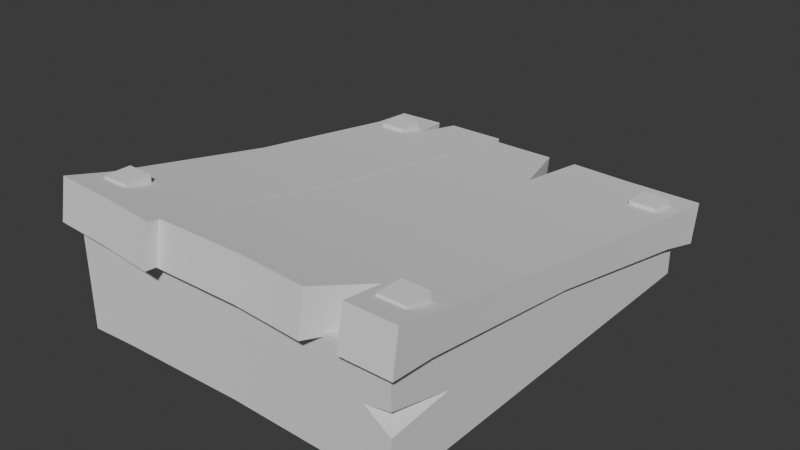 # Source: Plank.blend  (saved by Blender 4.5.90; exported with 4.5.12 LTS)
import bpy
from mathutils import Matrix  # noqa: F401  (used for matrix-valued properties, if any)

bpy.ops.wm.read_factory_settings(use_empty=True)
scene = bpy.context.scene
scene.name = 'Scene'

# ---- collections
col_plank = bpy.data.collections.new('Plank'); scene.collection.children.link(col_plank)

# ---- node groups
ng_smooth_by_angle_001 = bpy.data.node_groups.new('Smooth by Angle.001', 'GeometryNodeTree')
_s = ng_smooth_by_angle_001.interface.new_socket(name='Mesh', in_out='OUTPUT', socket_type='NodeSocketGeometry')
_s = ng_smooth_by_angle_001.interface.new_socket(name='Mesh', in_out='INPUT', socket_type='NodeSocketGeometry')
_s = ng_smooth_by_angle_001.interface.new_socket(name='Angle', in_out='INPUT', socket_type='NodeSocketFloat')
_s.subtype = 'ANGLE'
_s.default_value = 0.5236
_s.min_value = 0.0
_s.max_value = 3.142
_s.description = 'Maximum face angle for smooth edges'
_s = ng_smooth_by_angle_001.interface.new_socket(name='Ignore Sharpness', in_out='INPUT', socket_type='NodeSocketBool')
_s.force_non_field = True
ng_smooth_by_angle_001.description = 'Set the sharpness of mesh edges based on the angle between the neighboring faces'
ng_smooth_by_angle_001.is_modifier = True
_N = ng_smooth_by_angle_001.nodes; _L = ng_smooth_by_angle_001.links
n0 = _N.new('GeometryNodeSetShadeSmooth'); n0.name = 'Set Shade Smooth'; n0.location = (120, -80)
n0.domain = 'EDGE'
n1 = _N.new('GeometryNodeSetShadeSmooth'); n1.name = 'Set Shade Smooth.001'; n1.location = (300, -80)
n2 = _N.new('NodeGroupOutput'); n2.name = 'Group Output'; n2.location = (480, -80)
n3 = _N.new('GeometryNodeInputMeshEdgeAngle'); n3.name = 'Edge Angle'; n3.location = (-440, -240)
n4 = _N.new('NodeGroupInput'); n4.name = 'Group Input'; n4.location = (-80, -80)
n5 = _N.new('GeometryNodeInputEdgeSmooth'); n5.name = 'Is Edge Smooth'; n5.location = (-260, -120)
n6 = _N.new('GeometryNodeInputShadeSmooth'); n6.name = 'Is Shade Smooth'; n6.location = (-440, -397)
n7 = _N.new('FunctionNodeCompare'); n7.name = 'Compare'; n7.location = (-260, -260)
n7.operation = 'LESS_EQUAL'
n7.inputs[6].default_value = (0.0, 0.0, 0.0, 0.0)
n7.inputs[7].default_value = (0.0, 0.0, 0.0, 0.0)
n8 = _N.new('FunctionNodeBooleanMath'); n8.name = 'Boolean Math.001'; n8.location = (-80, -260)
n9 = _N.new('NodeGroupInput'); n9.name = 'Group Input.001'; n9.location = (-440, -329)
n10 = _N.new('NodeGroupInput'); n10.name = 'Group Input.002'; n10.location = (-259, -189)
n11 = _N.new('FunctionNodeBooleanMath'); n11.name = 'Boolean Math'; n11.location = (-80, -149)
n11.operation = 'OR'
n12 = _N.new('FunctionNodeBooleanMath'); n12.name = 'Boolean Math.002'; n12.location = (-260, -380)
n12.operation = 'OR'
n13 = _N.new('NodeGroupInput'); n13.name = 'Group Input.003'; n13.location = (-440, -460)
_L.new(n3.outputs[0], n7.inputs[0])
_L.new(n1.outputs[0], n2.inputs[0])
_L.new(n9.outputs[1], n7.inputs[1])
_L.new(n7.outputs[0], n8.inputs[0])
_L.new(n4.outputs[0], n0.inputs[0])
_L.new(n0.outputs[0], n1.inputs[0])
_L.new(n8.outputs[0], n0.inputs[2])
_L.new(n10.outputs[2], n11.inputs[1])
_L.new(n5.outputs[0], n11.inputs[0])
_L.new(n11.outputs[0], n0.inputs[1])
_L.new(n13.outputs[2], n12.inputs[1])
_L.new(n6.outputs[0], n12.inputs[0])
_L.new(n12.outputs[0], n8.inputs[1])
n2.is_active_output = True

# ---- world
world_world = bpy.data.worlds.new('World'); scene.world = world_world
world_world.use_nodes = True; world_world.node_tree.nodes.clear()
_N = world_world.node_tree.nodes; _L = world_world.node_tree.links
n0 = _N.new('ShaderNodeOutputWorld'); n0.name = 'World Output'; n0.location = (300, 300)
n1 = _N.new('ShaderNodeBackground'); n1.name = 'Background'; n1.location = (10, 300)
n1.inputs[0].default_value = (0.05088, 0.05088, 0.05088, 1.0)
_L.new(n1.outputs[0], n0.inputs[0])
n0.is_active_output = True
world_world.color = (0.05088, 0.05088, 0.05088)
world_world.sun_shadow_jitter_overblur = 0.0

# ---- meshes
me_plankshape = bpy.data.meshes.new('PlankShape')
me_plankshape.from_pydata([(-2.421, -3.221, 1.264e-05), (-2.421, -3.225, 1.642), (2.579, -3.221, 1.228e-05), (2.579, -3.225, 1.643), (-1.741, -3.187, -1.216e-05), (1.923, -3.187, -1.204e-05), (0.0906, -3.145, 0.0), (-1.742, -3.201, 1.587), (1.923, -3.201, 1.587), (0.0906, -3.162, 1.58), (2.579, 2.828, 3.958e-05), (2.579, 2.824, 0.5569), (-2.421, 2.828, 3.815e-05), (-2.421, 2.824, 0.5581), (1.899, 2.803, -4.029e-05), (-1.765, 2.803, -3.719e-05), (0.06692, 2.765, 1.073e-06), (1.899, 2.788, 0.5124), (-1.765, 2.789, 0.5135), (0.06692, 2.747, 0.5197), (2.738, -3.389, 1.562), (2.739, 3.11, 0.4163), (2.739, 3.215, 1.007), (2.709, -2.723, 1.495), (2.709, 2.461, 0.5816), (2.668, -0.1216, 1.091), (2.708, -2.636, 1.989), (2.709, 2.548, 1.075), (2.668, -0.05327, 1.478), (-0.7812, -3.389, 1.562), (-0.7812, -3.285, 2.154), (-0.7812, 3.111, 0.4198), (-0.7812, 3.214, 1.005), (-0.7513, 2.46, 0.5763), (-0.7512, -2.723, 1.495), (-0.7107, -0.121, 1.093), (-0.7513, 2.549, 1.076), (-0.7512, -2.636, 1.989), (-0.7107, -0.05318, 1.478), (2.729, -3.285, 2.154), (1.884, -2.549, 1.972), (0.6671, 2.075, 1.153), (1.555, 2.549, 1.077), (0.4997, -3.377, 1.56), (1.565, 3.111, 0.419), (1.565, 3.214, 1.006), (1.884, -2.635, 1.481), (0.4156, -0.123, 1.084), (1.542, -0.1207, 1.095), (1.556, 2.46, 0.5754), (0.5033, -3.273, 2.152), (2.008, -3.387, 1.561), (1.542, -3.458, 1.572), (0.2782, 3.109, 0.412), (0.6963, 3.145, 0.4054), (0.6622, 1.985, 0.6422), (0.6973, 3.25, 1.004), (0.2792, 3.215, 1.01), (1.539, -3.353, 2.168), (2.005, -3.283, 2.154), (-2.581, 3.11, 0.4151), (-2.581, 3.215, 1.009), (-2.581, -3.389, 1.563), (-2.581, -3.285, 2.153), (-2.551, 2.461, 0.5821), (-2.551, -2.723, 1.495), (-2.511, -0.1216, 1.091), (-2.551, 2.548, 1.073), (-2.551, -2.636, 1.989), (-2.511, -0.05322, 1.479), (-0.7693, -3.566, 1.591), (-0.7693, -3.461, 2.187), (-0.7812, 3.287, 0.3843), (-0.7812, 3.391, 0.977), (-0.8112, -2.723, 1.496), (-0.8112, 2.462, 0.5825), (-0.8517, -0.1216, 1.091), (-0.8112, -2.636, 1.988), (-0.8112, 2.548, 1.073), (-0.8517, -0.05321, 1.479), (-1.802, 2.607, 0.5548), (-1.802, 2.694, 1.049), (-1.657, -3.46, 1.575), (-1.657, -3.356, 2.166), (-1.663, 3.367, 0.9796), (-1.89, 3.285, 0.9949), (-1.89, 3.181, 0.4037), (-1.663, 3.264, 0.39), (-2.421, 1.643, 2.384e-07), (-2.421, 1.829, 2.384e-07), (-2.421, 1.667, 0.344), (-2.042, 1.628, 2.384e-07), (2.579, -3.224, 1.04), (2.579, -3.223, 0.7058), (2.579, -2.272, 0.7905), (2.192, -3.207, 0.9573), (-1.931, -2.878, 2.086), (2.089, 2.783, 1.027), (-1.931, -2.484, 2.086), (2.089, 2.389, 1.027), (-2.331, -2.878, 2.086), (2.489, 2.389, 1.027), (-2.331, -2.484, 2.086), (2.489, 2.783, 1.027), (-2.331, 2.783, 1.027), (2.489, -2.484, 2.086), (-2.331, 2.389, 1.027), (2.489, -2.878, 2.086), (2.089, -2.878, 2.086), (-1.931, 2.783, 1.027), (2.089, -2.484, 2.086), (-1.931, 2.389, 1.027), (-1.931, 2.389, 1.157), (2.089, -2.484, 1.777), (-1.931, 2.783, 1.157), (2.089, -2.878, 1.777), (-2.331, 2.389, 1.157), (2.489, -2.878, 1.777), (-2.331, 2.783, 1.157), (2.489, -2.484, 1.777), (-2.331, -2.484, 1.777), (2.489, 2.783, 1.157), (-2.331, -2.878, 1.777), (2.489, 2.389, 1.157), (2.089, 2.389, 1.157), (-1.931, -2.484, 1.777), (2.089, 2.783, 1.157), (-1.931, -2.878, 1.777)], [], [(19, 9, 8, 17), (11, 3, 92, 94, 93, 2, 10), (7, 4, 6, 9), (9, 6, 5, 8), (2, 93, 95, 92, 3, 8, 5), (4, 7, 1, 0), (13, 1, 7, 18), (18, 7, 9, 19), (0, 1, 13, 12, 89, 90, 88), (17, 14, 16, 19), (19, 16, 15, 18), (17, 8, 3, 11), (12, 13, 18, 15), (14, 17, 11, 10), (45, 22, 21, 44), (26, 23, 25, 28), (28, 25, 24, 27), (21, 22, 27, 24), (23, 26, 39, 20), (38, 28, 27, 42, 41, 36), (49, 24, 25, 48), (36, 33, 35, 38), (38, 35, 34, 37), (47, 48, 25, 23, 46, 34, 35), (29, 30, 37, 34), (33, 36, 32, 31), (78, 81, 67, 69, 79), (34, 46, 52, 43, 29), (43, 50, 30, 29), (37, 40, 26, 28, 38), (33, 55, 47, 35), (55, 49, 48, 47), (22, 45, 42, 27), (62, 65, 74, 70, 82), (21, 24, 49, 44), (52, 46, 40, 58), (54, 55, 41, 56), (46, 51, 59, 40), (55, 53, 57, 41), (20, 39, 59, 51), (52, 58, 50, 43), (46, 23, 20, 51), (32, 57, 53, 31), (44, 49, 55, 54), (53, 55, 33, 31), (56, 45, 44, 54), (41, 57, 32, 36), (45, 56, 41, 42), (39, 26, 40, 59), (67, 64, 66, 69), (69, 66, 65, 68), (62, 63, 68, 65), (64, 67, 61, 60), (79, 69, 68, 77), (77, 68, 63, 83, 71), (77, 74, 76, 79), (79, 76, 75, 78), (72, 73, 78, 75), (74, 77, 71, 70), (76, 66, 64, 80, 75), (58, 40, 37, 30, 50), (83, 82, 70, 71), (63, 62, 82, 83), (85, 81, 80, 86), (81, 84, 87, 80), (73, 84, 81, 78), (87, 84, 73, 72), (81, 85, 61, 67), (60, 61, 85, 86), (75, 80, 87, 72), (80, 64, 60, 86), (74, 65, 66, 76), (89, 91, 90), (91, 88, 90), (95, 93, 94), (92, 95, 94), (100, 96, 127, 122), (123, 121, 103, 101), (112, 114, 109, 111), (124, 123, 101, 99), (98, 96, 100, 102), (118, 116, 106, 104), (105, 110, 113, 119), (107, 105, 119, 117), (96, 98, 125, 127), (108, 107, 117, 115), (105, 107, 108, 110), (102, 100, 122, 120), (126, 124, 99, 97), (114, 118, 104, 109), (116, 112, 111, 106), (110, 108, 115, 113), (114, 112, 116, 118), (98, 102, 120, 125), (121, 126, 97, 103), (121, 123, 124, 126)])
me_plankshape.polygons.foreach_set('use_smooth', [True] * 96)
_uv = me_plankshape.uv_layers.new(name='UVMap')
_uv.uv.foreach_set('vector', [0.75, 0.75, 0.75, 0.75, 0.6528, 0.75, 0.8472, 0.75, 0.625, 0.0, 0.625, 0.75, 0.5354, 0.75, 0.5126, 0.6321, 0.4856, 0.75, 0.375, 0.75, 0.375, 0.0, 0.625, 0.9722, 0.375, 0.9722, 0.375, 0.875, 0.625, 0.875, 0.625, 0.875, 0.375, 0.875, 0.375, 0.7778, 0.625, 0.7778, 0.375, 0.75, 0.4856, 0.75, 0.5243, 0.7664, 0.5354, 0.75, 0.625, 0.75, 0.625, 0.7778, 0.375, 0.7778, 0.375, 0.9722, 0.625, 0.9722, 0.625, 1.0, 0.375, 1.0, 0.625, 0.75, 0.875, 0.75, 0.8472, 0.75, 0.6528, 0.75, 0.6528, 0.75, 0.8472, 0.75, 0.75, 0.75, 0.75, 0.75, 0.375, 0.0, 0.625, 0.0, 0.625, 0.75, 0.375, 0.75, 0.375, 0.6264, 0.4944, 0.6064, 0.375, 0.6033, 0.625, 0.9722, 0.375, 0.9722, 0.375, 0.875, 0.625, 0.875, 0.625, 0.875, 0.375, 0.875, 0.375, 0.7778, 0.625, 0.7778, 0.8472, 0.75, 0.6528, 0.75, 0.625, 0.75, 0.875, 0.75, 0.375, 0.75, 0.625, 0.75, 0.625, 0.7778, 0.375, 0.7778, 0.375, 0.9722, 0.625, 0.9722, 0.625, 1.0, 0.375, 1.0, 0.625, 0.5, 0.625, 0.75, 0.375, 0.75, 0.375, 0.5, 0.625, 0.9722, 0.375, 0.9722, 0.375, 0.875, 0.625, 0.875, 0.625, 0.875, 0.375, 0.875, 0.375, 0.7778, 0.625, 0.7778, 0.375, 0.75, 0.625, 0.75, 0.625, 0.7778, 0.375, 0.7778, 0.375, 0.9722, 0.625, 0.9722, 0.4656, 0.9899, 0.375, 1.0, 0.75, 0.75, 0.75, 0.75, 0.6528, 0.75, 0.7176, 0.75, 0.7824, 0.75, 0.8472, 0.75, 0.2824, 0.75, 0.3472, 0.75, 0.25, 0.75, 0.25, 0.75, 0.625, 0.9722, 0.375, 0.9722, 0.375, 0.875, 0.625, 0.875, 0.625, 0.875, 0.375, 0.875, 0.375, 0.7778, 0.625, 0.7778, 0.25, 0.75, 0.25, 0.75, 0.25, 0.75, 0.1528, 0.75, 0.2176, 0.75, 0.3472, 0.75, 0.25, 0.75, 0.375, 0.75, 0.4656, 0.7601, 0.625, 0.7778, 0.375, 0.7778, 0.375, 0.9722, 0.625, 0.9722, 0.625, 1.0, 0.375, 1.0, 0.6528, 0.75, 0.75, 0.75, 0.8472, 0.75, 0.75, 0.75, 0.75, 0.75, 0.3472, 0.75, 0.3118, 0.4506, 0.3748, 0.3066, 0.375, 0.5, 0.375, 0.75, 0.375, 0.5, 0.4992, 0.5906, 0.4757, 0.75, 0.375, 0.75, 0.6528, 0.75, 0.7824, 0.75, 0.8472, 0.75, 0.75, 0.75, 0.75, 0.75, 0.1528, 0.75, 0.2176, 0.75, 0.25, 0.75, 0.25, 0.75, 0.2176, 0.75, 0.2824, 0.75, 0.25, 0.75, 0.25, 0.75, 0.625, 0.75, 0.625, 0.5, 0.6436, 0.8241, 0.6528, 0.75, 0.375, 0.75, 0.3472, 0.75, 0.1528, 0.75, 0.375, 0.0, 0.375, 0.375, 0.375, 0.75, 0.3472, 0.75, 0.3564, 0.8241, 0.375, 0.5, 0.3748, 0.3066, 0.3118, 0.4506, 0.6269, 0.5592, 0.5173, 0.468, 0.375, 0.3073, 0.3713, 0.5101, 0.6287, 0.5101, 0.625, 0.3073, 0.3118, 0.4506, 0.375, 0.1927, 0.528, 0.3939, 0.6269, 0.5592, 0.3713, 0.5101, 0.375, 0.1927, 0.625, 0.1927, 0.6287, 0.5101, 0.375, 0.0, 0.5462, 0.2719, 0.528, 0.3939, 0.375, 0.1927, 0.3748, 0.3066, 0.5173, 0.468, 0.4992, 0.5906, 0.375, 0.5, 0.2176, 0.75, 0.1528, 0.75, 0.375, 0.0, 0.375, 0.1927, 0.625, 0.0, 0.625, 0.1927, 0.375, 0.1927, 0.375, 0.0, 0.375, 0.5, 0.3564, 0.8241, 0.3713, 0.5101, 0.375, 0.3073, 0.375, 0.1927, 0.3657, 0.8981, 0.375, 0.9722, 0.375, 0.0, 0.625, 0.3073, 0.625, 0.5, 0.375, 0.5, 0.375, 0.3073, 0.6287, 0.5101, 0.625, 0.1927, 0.625, 0.0, 0.625, 0.9722, 0.625, 0.5, 0.625, 0.3073, 0.6343, 0.8981, 0.6436, 0.8241, 0.5462, 0.2719, 0.8472, 0.75, 0.6269, 0.5592, 0.528, 0.3939, 0.625, 0.9722, 0.375, 0.9722, 0.375, 0.875, 0.625, 0.875, 0.625, 0.875, 0.375, 0.875, 0.375, 0.7778, 0.625, 0.7778, 0.375, 0.75, 0.625, 0.75, 0.625, 0.7778, 0.375, 0.7778, 0.375, 0.9722, 0.625, 0.9722, 0.625, 1.0, 0.375, 1.0, 0.75, 0.75, 0.75, 0.75, 0.6528, 0.75, 0.8472, 0.75, 0.8472, 0.75, 0.6528, 0.75, 0.625, 0.75, 0.75, 0.75, 0.875, 0.75, 0.625, 0.9722, 0.375, 0.9722, 0.375, 0.875, 0.625, 0.875, 0.625, 0.875, 0.375, 0.875, 0.375, 0.7778, 0.625, 0.7778, 0.375, 0.75, 0.625, 0.75, 0.625, 0.7778, 0.375, 0.7778, 0.375, 0.9722, 0.625, 0.9722, 0.625, 1.0, 0.375, 1.0, 0.25, 0.75, 0.25, 0.75, 0.1528, 0.75, 0.25, 0.75, 0.3472, 0.75, 0.5173, 0.468, 0.7824, 0.75, 0.6528, 0.75, 0.4757, 0.75, 0.4992, 0.5906, 0.625, 0.375, 0.375, 0.375, 0.375, 0.0, 0.625, 0.0, 0.625, 0.75, 0.375, 0.75, 0.375, 0.375, 0.625, 0.375, 0.7859, 0.7458, 0.75, 0.75, 0.25, 0.75, 0.375, 0.263, 0.75, 0.75, 0.7127, 0.75, 0.2873, 0.75, 0.25, 0.75, 0.625, 0.75, 0.7127, 0.75, 0.75, 0.75, 0.6528, 0.75, 0.375, 0.487, 0.7127, 0.75, 0.625, 0.75, 0.375, 0.75, 0.75, 0.75, 0.7859, 0.7458, 0.875, 0.75, 0.8472, 0.75, 0.375, 0.0, 0.875, 0.75, 0.7859, 0.7458, 0.375, 0.263, 0.3472, 0.75, 0.25, 0.75, 0.2873, 0.75, 0.375, 0.75, 0.25, 0.75, 0.1528, 0.75, 0.125, 0.75, 0.217, 0.75, 0.1528, 0.75, 0.3472, 0.75, 0.25, 0.75, 0.25, 0.75, 0.3338, 0.75, 0.316, 0.75, 0.4944, 0.6064, 0.316, 0.75, 0.3261, 0.75, 0.4944, 0.6064, 0.5243, 0.7664, 0.4856, 0.75, 0.5126, 0.6321, 0.5354, 0.75, 0.5243, 0.7664, 0.5126, 0.6321, 0.375, 0.75, 0.125, 0.75, 0.125, 0.75, 0.375, 0.75, 0.125, 0.75, 0.125, 0.5, 0.125, 0.5, 0.125, 0.75, 0.125, 0.75, 0.125, 0.5, 0.125, 0.5, 0.125, 0.75, 0.375, 0.75, 0.125, 0.75, 0.125, 0.75, 0.375, 0.75, 0.125, 0.5, 0.125, 0.75, 0.375, 0.75, 0.375, 0.5, 0.375, 0.5, 0.375, 0.75, 0.375, 0.75, 0.375, 0.5, 0.125, 0.5, 0.375, 0.5, 0.375, 0.5, 0.125, 0.5, 0.125, 0.75, 0.125, 0.5, 0.125, 0.5, 0.125, 0.75, 0.125, 0.75, 0.125, 0.5, 0.125, 0.5, 0.125, 0.75, 0.375, 0.75, 0.125, 0.75, 0.125, 0.75, 0.375, 0.75, 0.125, 0.5, 0.125, 0.75, 0.375, 0.75, 0.375, 0.5, 0.375, 0.5, 0.375, 0.75, 0.375, 0.75, 0.375, 0.5, 0.375, 0.5, 0.375, 0.75, 0.375, 0.75, 0.375, 0.5, 0.125, 0.5, 0.375, 0.5, 0.375, 0.5, 0.125, 0.5, 0.375, 0.75, 0.125, 0.75, 0.125, 0.75, 0.375, 0.75, 0.375, 0.5, 0.375, 0.75, 0.375, 0.75, 0.375, 0.5, 0.125, 0.5, 0.125, 0.75, 0.375, 0.75, 0.375, 0.5, 0.125, 0.5, 0.375, 0.5, 0.375, 0.5, 0.125, 0.5, 0.125, 0.5, 0.375, 0.5, 0.375, 0.5, 0.125, 0.5, 0.125, 0.5, 0.125, 0.75, 0.375, 0.75, 0.375, 0.5])
me_plankshape.update()
me_plankshape.normals_split_custom_set([tuple(v) for v in zip(*[iter([7.507e-05, 0.7522, 0.6589, 8.093e-05, -0.6404, 0.7681, -0.05616, -0.6514, 0.7567, -0.04625, 0.7627, 0.6451, 0.5577, 0.6286, 0.542, 0.5339, -0.5364, 0.6536, 0.6207, -0.6553, -0.4304, 0.9808, -0.1939, 0.02217, 0.6773, -0.6455, 0.353, 0.692, -0.7219, -0.004253, 0.689, 0.7247, 0.01281, 0.05506, -0.6513, 0.7568, 0.03192, -0.9995, -0.007953, 7.041e-06, -0.9999, -0.01018, 8.093e-05, -0.6404, 0.7681, 8.093e-05, -0.6404, 0.7681, 7.041e-06, -0.9999, -0.01018, -0.03313, -0.9994, -0.008037, -0.05616, -0.6514, 0.7567, 0.692, -0.7219, -0.004253, 0.6773, -0.6455, 0.353, 0.5759, -0.8044, -0.1455, 0.6207, -0.6553, -0.4304, 0.5339, -0.5364, 0.6536, -0.05616, -0.6514, 0.7567, -0.03313, -0.9994, -0.008037, 0.03192, -0.9995, -0.007953, 0.05506, -0.6513, 0.7568, -0.5341, -0.5366, 0.6533, -0.6928, -0.7212, -0.004117, -0.5575, 0.6287, 0.5421, -0.5341, -0.5366, 0.6533, 0.05506, -0.6513, 0.7568, 0.04696, 0.7629, 0.6448, 0.04696, 0.7629, 0.6448, 0.05506, -0.6513, 0.7568, 8.093e-05, -0.6404, 0.7681, 7.507e-05, 0.7522, 0.6589, -0.6928, -0.7212, -0.004117, -0.5341, -0.5366, 0.6533, -0.5575, 0.6287, 0.5421, -0.6886, 0.7251, 0.01226, -0.9038, -0.3872, -0.1823, -0.9014, 0.04613, -0.4305, -0.7088, 0.7037, -0.05027, -0.04625, 0.7627, 0.6451, -0.03342, 0.9991, 0.02458, 1.308e-05, 0.9995, 0.03135, 7.507e-05, 0.7522, 0.6589, 7.507e-05, 0.7522, 0.6589, 1.308e-05, 0.9995, 0.03135, 0.03419, 0.9991, 0.02401, 0.04696, 0.7629, 0.6448, -0.04625, 0.7627, 0.6451, -0.05616, -0.6514, 0.7567, 0.5339, -0.5364, 0.6536, 0.5577, 0.6286, 0.542, -0.6886, 0.7251, 0.01226, -0.5575, 0.6287, 0.5421, 0.04696, 0.7629, 0.6448, 0.03419, 0.9991, 0.02401, -0.03342, 0.9991, 0.02458, -0.04625, 0.7627, 0.6451, 0.5577, 0.6286, 0.542, 0.689, 0.7247, 0.01281, 0.01969, 0.7969, 0.6038, 0.5869, 0.6423, 0.4929, 0.5867, 0.4357, -0.6826, 0.02415, 0.5468, -0.8369, 0.7095, 0.1738, 0.683, 0.7121, -0.06948, -0.6986, 0.7086, -0.1232, -0.6948, 0.7081, 0.1222, 0.6954, 0.7081, 0.1222, 0.6954, 0.7086, -0.1232, -0.6948, 0.7096, -0.1749, -0.6826, 0.7091, 0.06837, 0.7018, 0.5867, 0.4357, -0.6826, 0.5869, 0.6423, 0.4929, 0.7091, 0.06837, 0.7018, 0.7096, -0.1749, -0.6826, 0.7121, -0.06948, -0.6986, 0.7095, 0.1738, 0.683, 0.5802, -0.4386, 0.6863, 0.589, -0.643, -0.4895, -0.7083, 0.1222, 0.6952, 0.7081, 0.1222, 0.6954, 0.7091, 0.06837, 0.7018, 0.004359, 0.1292, 0.9916, -0.01961, 0.2635, 0.9645, -0.7106, 0.06993, 0.7001, 0.01202, -0.2134, -0.9769, 0.7096, -0.1749, -0.6826, 0.7086, -0.1232, -0.6948, 0.005285, -0.1763, -0.9843, -0.7106, 0.06993, 0.7001, -0.7137, -0.1681, -0.68, -0.7116, -0.1242, -0.6916, -0.7083, 0.1222, 0.6952, -0.7083, 0.1222, 0.6952, -0.7116, -0.1242, -0.6916, -0.709, -0.06876, -0.7018, -0.7091, 0.1758, 0.6828, 0.0004151, -0.1773, -0.9842, 0.005285, -0.1763, -0.9843, 0.7086, -0.1232, -0.6948, 0.7121, -0.06948, -0.6986, -0.02009, -0.2898, -0.9569, -0.709, -0.06876, -0.7018, -0.7116, -0.1242, -0.6916, -0.5838, -0.646, -0.4919, -0.5839, -0.4387, 0.6831, -0.7091, 0.1758, 0.6828, -0.709, -0.06876, -0.7018, -0.7137, -0.1681, -0.68, -0.7106, 0.06993, 0.7001, -0.589, 0.645, 0.4868, -0.5905, 0.4446, -0.6735, 0.7083, 0.07616, 0.7018, 0.006804, 0.2219, 0.975, -0.7076, 0.06886, 0.7032, -0.7081, 0.1228, 0.6953, 0.7082, 0.1228, 0.6952, -0.709, -0.06876, -0.7018, -0.02009, -0.2898, -0.9569, 0.421, -0.7603, -0.4947, -0.02558, -0.807, -0.5899, -0.5838, -0.646, -0.4919, -0.02558, -0.807, -0.5899, -0.0259, -0.5564, 0.8305, -0.5839, -0.4387, 0.6831, -0.5838, -0.646, -0.4919, -0.7091, 0.1758, 0.6828, -0.01955, 0.05519, 0.9983, 0.7095, 0.1738, 0.683, 0.7081, 0.1222, 0.6954, -0.7083, 0.1222, 0.6952, -0.7137, -0.1681, -0.68, -0.009436, -0.1134, -0.9935, 0.0004151, -0.1773, -0.9842, -0.7116, -0.1242, -0.6916, -0.009436, -0.1134, -0.9935, 0.01202, -0.2134, -0.9769, 0.005285, -0.1763, -0.9843, 0.0004151, -0.1773, -0.9842, 0.5869, 0.6423, 0.4929, 0.01969, 0.7969, 0.6038, 0.004359, 0.1292, 0.9916, 0.7091, 0.06837, 0.7018, -0.6056, -0.6187, -0.5005, -0.7083, -0.07018, -0.7024, 0.7077, -0.06869, -0.7031, 0.5573, -0.6785, -0.4786, -0.07072, -0.8002, -0.5955, 0.5867, 0.4357, -0.6826, 0.7096, -0.1749, -0.6826, 0.01202, -0.2134, -0.9769, 0.02415, 0.5468, -0.8369, 0.421, -0.7603, -0.4947, -0.02009, -0.2898, -0.9569, -0.01955, 0.05519, 0.9983, 0.418, -0.5453, 0.7266, -0.5512, 0.4764, -0.685, -0.009436, -0.1134, -0.9935, -0.01961, 0.2635, 0.9645, -0.551, 0.6775, 0.4873, -0.02009, -0.2898, -0.9569, -0.5215, -0.6924, -0.4987, -0.5243, -0.4795, 0.7037, -0.01955, 0.05519, 0.9983, -0.009436, -0.1134, -0.9935, 0.4624, 0.5223, -0.7165, 0.466, 0.7319, 0.4971, -0.01961, 0.2635, 0.9645, 0.589, -0.643, -0.4895, 0.5802, -0.4386, 0.6863, -0.5243, -0.4795, 0.7037, -0.5215, -0.6924, -0.4987, 0.421, -0.7603, -0.4947, 0.418, -0.5453, 0.7266, -0.0259, -0.5564, 0.8305, -0.02558, -0.807, -0.5899, -0.02009, -0.2898, -0.9569, 0.7121, -0.06948, -0.6986, 0.589, -0.643, -0.4895, -0.5215, -0.6924, -0.4987, -0.589, 0.645, 0.4868, 0.466, 0.7319, 0.4971, 0.4624, 0.5223, -0.7165, -0.5905, 0.4446, -0.6735, 0.02415, 0.5468, -0.8369, 0.01202, -0.2134, -0.9769, -0.009436, -0.1134, -0.9935, -0.5512, 0.4764, -0.685, 0.4624, 0.5223, -0.7165, -0.009436, -0.1134, -0.9935, -0.7137, -0.1681, -0.68, -0.5905, 0.4446, -0.6735, -0.551, 0.6775, 0.4873, 0.01969, 0.7969, 0.6038, 0.02415, 0.5468, -0.8369, -0.5512, 0.4764, -0.685, -0.01961, 0.2635, 0.9645, 0.466, 0.7319, 0.4971, -0.589, 0.645, 0.4868, -0.7106, 0.06993, 0.7001, 0.01969, 0.7969, 0.6038, -0.551, 0.6775, 0.4873, -0.01961, 0.2635, 0.9645, 0.004359, 0.1292, 0.9916, 0.5802, -0.4386, 0.6863, 0.7095, 0.1738, 0.683, -0.01955, 0.05519, 0.9983, -0.5243, -0.4795, 0.7037, -0.7076, 0.06886, 0.7032, -0.7076, -0.1758, -0.6844, -0.7081, -0.1224, -0.6954, -0.7081, 0.1228, 0.6953, -0.7081, 0.1228, 0.6953, -0.7081, -0.1224, -0.6954, -0.7083, -0.07018, -0.7024, -0.7083, 0.1743, 0.684, -0.6056, -0.6187, -0.5005, -0.6056, -0.4102, 0.6819, -0.7083, 0.1743, 0.684, -0.7083, -0.07018, -0.7024, -0.7076, -0.1758, -0.6844, -0.7076, 0.06886, 0.7032, -0.6104, 0.6073, 0.5085, -0.6104, 0.3967, -0.6855, 0.7082, 0.1228, 0.6952, -0.7081, 0.1228, 0.6953, -0.7083, 0.1743, 0.684, 0.7077, 0.1759, 0.6842, 0.7077, 0.1759, 0.6842, -0.7083, 0.1743, 0.684, -0.6056, -0.4102, 0.6819, -0.07072, -0.5483, 0.8333, 0.5573, -0.4739, 0.6818, 0.7077, 0.1759, 0.6842, 0.7077, -0.06869, -0.7031, 0.7082, -0.1224, -0.6953, 0.7082, 0.1228, 0.6952, 0.7082, 0.1228, 0.6952, 0.7082, -0.1224, -0.6953, 0.7083, -0.1685, -0.6855, 0.7083, 0.07616, 0.7018, 0.577, 0.448, -0.6829, 0.577, 0.6545, 0.4885, 0.7083, 0.07616, 0.7018, 0.7083, -0.1685, -0.6855, 0.7077, -0.06869, -0.7031, 0.7077, 0.1759, 0.6842, 0.5573, -0.4739, 0.6818, 0.5573, -0.6785, -0.4786, 0.7082, -0.1224, -0.6953, -0.7081, -0.1224, -0.6954, -0.7076, -0.1758, -0.6844, 0.006803, -0.125, -0.9921, 0.7083, -0.1685, -0.6855, 0.418, -0.5453, 0.7266, -0.01955, 0.05519, 0.9983, -0.7091, 0.1758, 0.6828, -0.5839, -0.4387, 0.6831, -0.0259, -0.5564, 0.8305, -0.07072, -0.5483, 0.8333, -0.07072, -0.8002, -0.5955, 0.5573, -0.6785, -0.4786, 0.5573, -0.4739, 0.6818, -0.6056, -0.4102, 0.6819, -0.6056, -0.6187, -0.5005, -0.07072, -0.8002, -0.5955, -0.07072, -0.5483, 0.8333, 0.4988, 0.717, 0.487, 0.006804, 0.2219, 0.975, 0.006803, -0.125, -0.9921, 0.4988, 0.5072, -0.7029, 0.006804, 0.2219, 0.975, -0.5177, 0.6954, 0.4985, -0.5177, 0.4829, -0.7062, 0.006803, -0.125, -0.9921, 0.577, 0.6545, 0.4885, -0.5177, 0.6954, 0.4985, 0.006804, 0.2219, 0.975, 0.7083, 0.07616, 0.7018, -0.5177, 0.4829, -0.7062, -0.5177, 0.6954, 0.4985, 0.577, 0.6545, 0.4885, 0.577, 0.448, -0.6829, 0.006804, 0.2219, 0.975, 0.4988, 0.717, 0.487, -0.6104, 0.6073, 0.5085, -0.7076, 0.06886, 0.7032, -0.6104, 0.3967, -0.6855, -0.6104, 0.6073, 0.5085, 0.4988, 0.717, 0.487, 0.4988, 0.5072, -0.7029, 0.7083, -0.1685, -0.6855, 0.006803, -0.125, -0.9921, -0.5177, 0.4829, -0.7062, 0.577, 0.448, -0.6829, 0.006803, -0.125, -0.9921, -0.7076, -0.1758, -0.6844, -0.6104, 0.3967, -0.6855, 0.4988, 0.5072, -0.7029, 0.7077, -0.06869, -0.7031, -0.7083, -0.07018, -0.7024, -0.7081, -0.1224, -0.6954, 0.7082, -0.1224, -0.6953, -0.9038, -0.3872, -0.1823, -0.6567, 0.1469, -0.7397, -0.9014, 0.04613, -0.4305, -0.6567, 0.1469, -0.7397, -0.7088, 0.7037, -0.05027, -0.9014, 0.04613, -0.4305, 0.5759, -0.8044, -0.1455, 0.6773, -0.6455, 0.353, 0.9808, -0.1939, 0.02217, 0.6207, -0.6553, -0.4304, 0.5759, -0.8044, -0.1455, 0.9808, -0.1939, 0.02217, 0.5773, 0.5774, -0.5774, -0.5774, 0.5774, -0.5773, -0.7071, 0.7071, 1.092e-06, 0.7071, 0.7071, -1.092e-06, -0.5774, 0.5774, -0.5774, -0.5774, -0.5773, -0.5774, -0.7071, -0.7071, -1.621e-06, -0.7071, 0.7071, 0.0, -0.5774, 0.5774, -0.5773, -0.5774, -0.5774, -0.5773, -0.7071, -0.7071, 2.594e-06, -0.7071, 0.7071, 3.404e-06, 0.5774, 0.5774, -0.5774, -0.5774, 0.5774, -0.5774, -0.7071, 0.7071, 0.0, 0.7071, 0.7071, 0.0, -0.5774, -0.5774, -0.5773, -0.5774, 0.5774, -0.5773, 0.5773, 0.5774, -0.5774, 0.5773, -0.5774, -0.5774, 0.5773, -0.5774, -0.5774, 0.5773, 0.5774, -0.5774, 0.7071, 0.7071, -1.783e-06, 0.7071, -0.7071, -2.594e-06, -0.5774, -0.5774, -0.5774, 0.5774, -0.5774, -0.5774, 0.7071, -0.7071, 0.0, -0.7071, -0.7071, 0.0, -0.5774, 0.5774, -0.5774, -0.5774, -0.5774, -0.5774, -0.7071, -0.7071, 0.0, -0.7071, 0.7071, 0.0, -0.5774, 0.5774, -0.5773, -0.5774, -0.5774, -0.5773, -0.7071, -0.7071, 1.092e-06, -0.7071, 0.7071, 1.092e-06, 0.5774, 0.5774, -0.5774, -0.5774, 0.5774, -0.5774, -0.7071, 0.7071, 0.0, 0.7071, 0.7071, 0.0, -0.5774, -0.5774, -0.5774, -0.5774, 0.5774, -0.5774, 0.5774, 0.5774, -0.5774, 0.5774, -0.5774, -0.5774, 0.5773, -0.5774, -0.5774, 0.5773, 0.5774, -0.5774, 0.7071, 0.7071, -1.092e-06, 0.7071, -0.7071, -1.092e-06, 0.5774, -0.5773, -0.5774, 0.5774, 0.5774, -0.5774, 0.7071, 0.7071, 0.0, 0.7071, -0.7071, -1.621e-06, -0.5774, -0.5774, -0.5773, 0.5773, -0.5774, -0.5774, 0.7071, -0.7071, -2.594e-06, -0.7071, -0.7071, 2.594e-06, 0.5773, 0.5774, -0.5774, -0.5774, 0.5774, -0.5773, -0.7071, 0.7071, 3.404e-06, 0.7071, 0.7071, -1.783e-06, 0.5774, -0.5774, -0.5774, 0.5774, 0.5774, -0.5774, 0.7071, 0.7071, 0.0, 0.7071, -0.7071, 0.0, -0.5774, -0.5774, -0.5773, -0.5774, 0.5774, -0.5773, 0.5773, 0.5774, -0.5774, 0.5773, -0.5774, -0.5774, -0.5774, -0.5774, -0.5773, 0.5773, -0.5774, -0.5774, 0.7071, -0.7071, -1.092e-06, -0.7071, -0.7071, 1.092e-06, -0.5774, -0.5773, -0.5774, 0.5774, -0.5773, -0.5774, 0.7071, -0.7071, -1.621e-06, -0.7071, -0.7071, -1.621e-06, -0.5774, -0.5773, -0.5774, -0.5774, 0.5774, -0.5774, 0.5774, 0.5774, -0.5774, 0.5774, -0.5773, -0.5774])] * 3)])

# ---- objects
ob_plank = bpy.data.objects.new('Plank', me_plankshape)

# ---- transforms, parenting, visibility, modifiers, constraints
ob_plank.location = (0.0, 0.0, 0.0)
_m = ob_plank.modifiers.new('Smooth by Angle.001', 'NODES')
_m.node_group = ng_smooth_by_angle_001
_m.use_pin_to_last = True
_m.show_group_selector = False

# ---- collection membership
col_plank.objects.link(ob_plank)

# ---- scene / render settings (as saved in the file)
scene.frame_start = 1; scene.frame_end = 250; scene.frame_set(5)
scene.render.engine = 'BLENDER_EEVEE_NEXT'
bpy.context.view_layer.update()

# ---- added for rendering (the .blend has no active camera and no usable light): camera, sun
cam_auto = bpy.data.cameras.new('AutoCamera')
cam_auto.lens = 50.0
cam_auto.sensor_width = 36.0
cam_auto.clip_end = 1000.0
ob_auto_camera = bpy.data.objects.new('AutoCamera', cam_auto)
scene.collection.objects.link(ob_auto_camera)
ob_auto_camera.location = (8.43088, -10.11, 7.77502)
ob_auto_camera.rotation_euler = (1.09748, -7.21219e-08, 0.694738)
scene.camera = ob_auto_camera
light_auto_sun = bpy.data.lights.new('AutoSun', 'SUN')
light_auto_sun.energy = 3.0
light_auto_sun.angle = 0.0523599
ob_auto_sun = bpy.data.objects.new('AutoSun', light_auto_sun)
scene.collection.objects.link(ob_auto_sun)
ob_auto_sun.rotation_euler = (0.872665, 0.174533, 0.523599)
bpy.context.view_layer.update()
